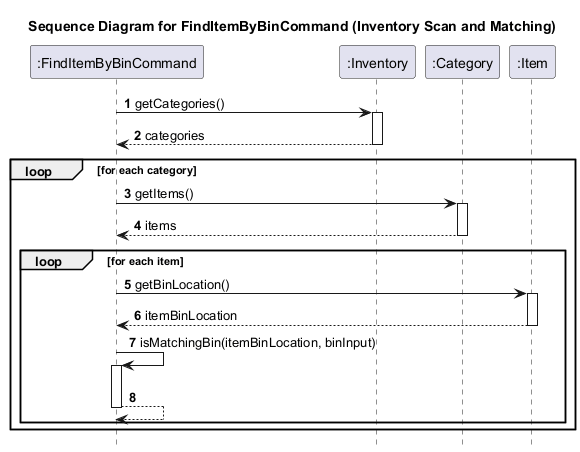

The diagram above was rendered by PlantUML. Its source (embedded in the PNG):
@startuml
title Sequence Diagram for FindItemByBinCommand (Inventory Scan and Matching)

autonumber
hide footbox

participant ":FindItemByBinCommand" as FindItemByBinCommand
participant ":Inventory" as Inventory
participant ":Category" as Category
participant ":Item" as Item

FindItemByBinCommand -> Inventory: getCategories()
activate Inventory
Inventory --> FindItemByBinCommand: categories
deactivate Inventory

loop for each category
    FindItemByBinCommand -> Category: getItems()
    activate Category
    Category --> FindItemByBinCommand: items
    deactivate Category

    loop for each item
        FindItemByBinCommand -> Item: getBinLocation()
        activate Item
        Item --> FindItemByBinCommand: itemBinLocation
        deactivate Item

        FindItemByBinCommand -> FindItemByBinCommand: isMatchingBin(itemBinLocation, binInput)
        activate FindItemByBinCommand
        FindItemByBinCommand --> FindItemByBinCommand
        deactivate FindItemByBinCommand
    end
end
@enduml